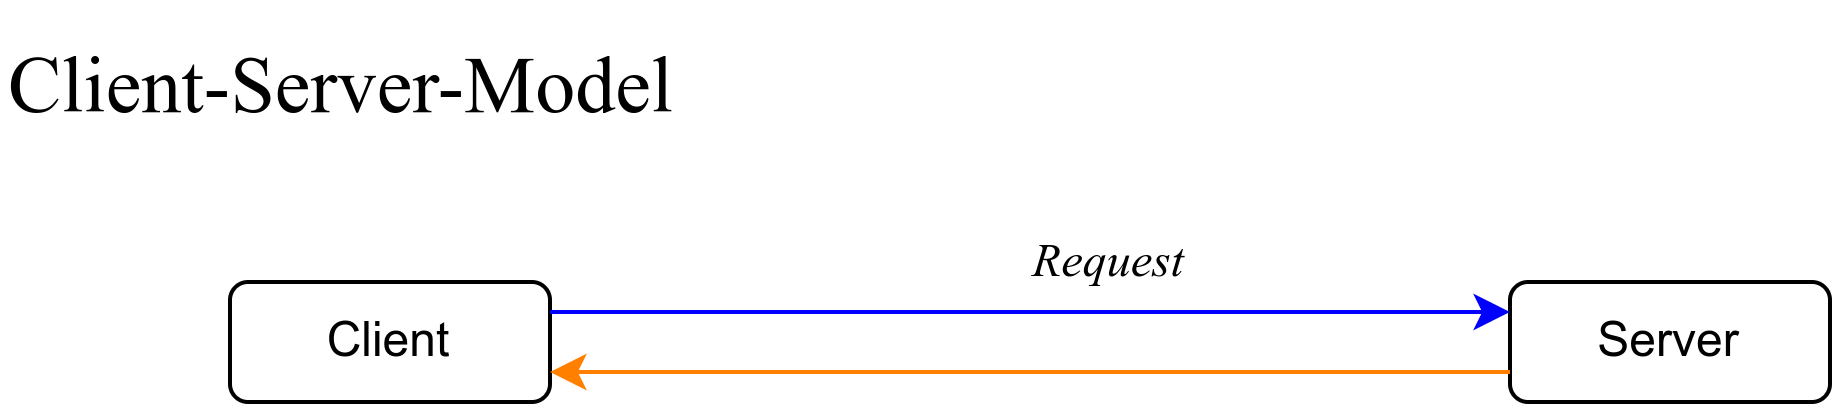

The diagram above was exported from draw.io. Its source (the exported page's mxGraphModel, read from the mxfile embedded in the PNG):
<mxGraphModel dx="1373" dy="865" grid="1" gridSize="10" guides="1" tooltips="1" connect="1" arrows="1" fold="1" page="1" pageScale="1" pageWidth="827" pageHeight="1169" math="0" shadow="0">
  <root>
    <mxCell id="0" />
    <mxCell id="1" parent="0" />
    <mxCell id="tcgmZtmDohpefgGkVXWu-19" value="&lt;font face=&quot;Garamond&quot; style=&quot;font-size: 20px;&quot;&gt;Client-Server-Model&lt;/font&gt;" style="text;html=1;align=left;verticalAlign=middle;whiteSpace=wrap;rounded=0;" parent="1" vertex="1">
      <mxGeometry x="100" y="150" width="275" height="40" as="geometry" />
    </mxCell>
    <mxCell id="tcgmZtmDohpefgGkVXWu-20" value="Client" style="rounded=1;whiteSpace=wrap;html=1;" parent="1" vertex="1">
      <mxGeometry x="157" y="220" width="80" height="30" as="geometry" />
    </mxCell>
    <mxCell id="tcgmZtmDohpefgGkVXWu-21" value="Server" style="rounded=1;whiteSpace=wrap;html=1;" parent="1" vertex="1">
      <mxGeometry x="477" y="220" width="80" height="30" as="geometry" />
    </mxCell>
    <mxCell id="tcgmZtmDohpefgGkVXWu-22" value="" style="endArrow=classic;html=1;rounded=0;exitX=1;exitY=0.25;exitDx=0;exitDy=0;entryX=0;entryY=0.25;entryDx=0;entryDy=0;strokeColor=#0000FF;" parent="1" source="tcgmZtmDohpefgGkVXWu-20" target="tcgmZtmDohpefgGkVXWu-21" edge="1">
      <mxGeometry width="50" height="50" relative="1" as="geometry">
        <mxPoint x="367" y="430" as="sourcePoint" />
        <mxPoint x="417" y="380" as="targetPoint" />
      </mxGeometry>
    </mxCell>
    <mxCell id="tcgmZtmDohpefgGkVXWu-23" value="" style="endArrow=classic;html=1;rounded=0;exitX=0;exitY=0.75;exitDx=0;exitDy=0;entryX=1;entryY=0.75;entryDx=0;entryDy=0;strokeColor=#FF8000;" parent="1" source="tcgmZtmDohpefgGkVXWu-21" target="tcgmZtmDohpefgGkVXWu-20" edge="1">
      <mxGeometry width="50" height="50" relative="1" as="geometry">
        <mxPoint x="287" y="245" as="sourcePoint" />
        <mxPoint x="327" y="430" as="targetPoint" />
      </mxGeometry>
    </mxCell>
    <mxCell id="tcgmZtmDohpefgGkVXWu-24" value="&lt;font face=&quot;Garamond&quot;&gt;&lt;i&gt;Request&lt;/i&gt;&lt;/font&gt;" style="text;html=1;align=center;verticalAlign=middle;whiteSpace=wrap;rounded=0;" parent="1" vertex="1">
      <mxGeometry x="347" y="200" width="60" height="30" as="geometry" />
    </mxCell>
  </root>
</mxGraphModel>